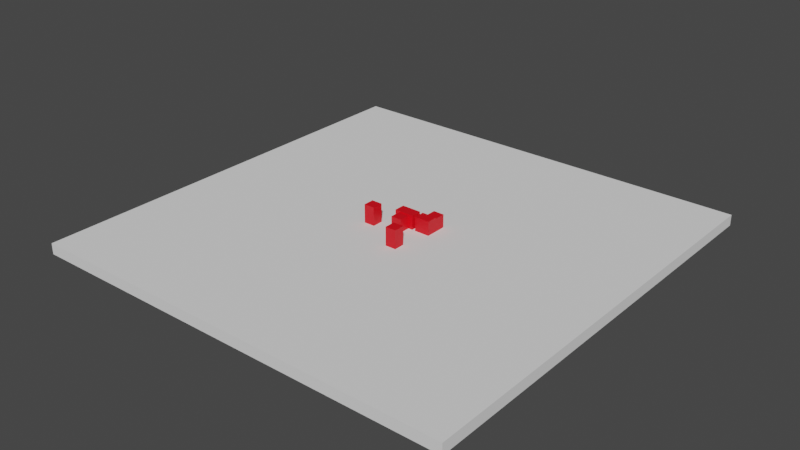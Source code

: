 # Source: testcity.blend  (saved by Blender 3.5.10; exported with 4.5.12 LTS)
import bpy
from mathutils import Matrix  # noqa: F401  (used for matrix-valued properties, if any)

bpy.ops.wm.read_factory_settings(use_empty=True)
scene = bpy.context.scene
scene.name = 'Scene'

# ---- collections
col_collection = bpy.data.collections.new('Collection'); scene.collection.children.link(col_collection)

# ---- materials (node trees are filled in below, after node groups)
mat_test = bpy.data.materials.new('Test')
mat_test.alpha_threshold = 0.0
mat_test.use_transparent_shadow = False
mat_test.roughness = 0.5
mat_test.line_color = (0.0, 0.0, 0.0, 1.0)

# ---- material node trees
mat_test.use_nodes = True; mat_test.node_tree.nodes.clear()
_N = mat_test.node_tree.nodes; _L = mat_test.node_tree.links
n0 = _N.new('ShaderNodeOutputMaterial'); n0.name = 'Material Output'; n0.location = (300, 300)
n1 = _N.new('ShaderNodeBsdfPrincipled'); n1.name = 'Principled BSDF'; n1.location = (10, 300)
n1.distribution = 'GGX'
n1.subsurface_method = 'RANDOM_WALK_SKIN'
n1.inputs[0].default_value = (0.8, 0.0, 0.008262, 1.0)
n1.inputs[3].default_value = 1.45
n1.inputs[27].default_value = (0.0, 0.0, 0.0, 1.0)
n1.inputs[28].default_value = 1.0
_L.new(n1.outputs[0], n0.inputs[0])
n0.is_active_output = True

# ---- world
world_world = bpy.data.worlds.new('World'); scene.world = world_world
world_world.use_nodes = True; world_world.node_tree.nodes.clear()
_N = world_world.node_tree.nodes; _L = world_world.node_tree.links
n0 = _N.new('ShaderNodeOutputWorld'); n0.name = 'World Output'; n0.location = (300, 300)
n1 = _N.new('ShaderNodeBackground'); n1.name = 'Background'; n1.location = (10, 300)
n1.inputs[0].default_value = (0.05088, 0.05088, 0.05088, 1.0)
_L.new(n1.outputs[0], n0.inputs[0])
n0.is_active_output = True
world_world.color = (0.05088, 0.05088, 0.05088)
world_world.use_sun_shadow = False
world_world.sun_shadow_jitter_overblur = 0.0

# ---- meshes
me_cube = bpy.data.meshes.new('Cube')
me_cube.from_pydata([(1.0, 1.0, 12.0), (1.0, 1.0, 0.0), (1.0, -1.0, 12.0), (1.0, -1.0, 0.0), (-1.0, 1.0, 12.0), (-1.0, 1.0, 0.0), (-1.0, -1.0, 12.0), (-1.0, -1.0, 0.0)], [], [(0, 4, 6, 2), (3, 2, 6, 7), (7, 6, 4, 5), (5, 1, 3, 7), (1, 0, 2, 3), (5, 4, 0, 1)])
_uv = me_cube.uv_layers.new(name='UVMap')
_uv.uv.foreach_set('vector', [0.625, 0.5, 0.875, 0.5, 0.875, 0.75, 0.625, 0.75, 0.375, 0.75, 0.625, 0.75, 0.625, 1.0, 0.375, 1.0, 0.375, 0.0, 0.625, 0.0, 0.625, 0.25, 0.375, 0.25, 0.125, 0.5, 0.375, 0.5, 0.375, 0.75, 0.125, 0.75, 0.375, 0.5, 0.625, 0.5, 0.625, 0.75, 0.375, 0.75, 0.375, 0.25, 0.625, 0.25, 0.625, 0.5, 0.375, 0.5])
me_cube.materials.append(mat_test)
me_cube.use_mirror_vertex_groups = False
me_cube.update()
me_cube_001 = bpy.data.meshes.new('Cube.001')
me_cube_001.from_pydata([(1.0, 1.0, 13.0), (1.0, 1.0, 0.0), (1.0, -1.0, 13.0), (1.0, -1.0, 0.0), (-1.0, 1.0, 13.0), (-1.0, 1.0, 0.0), (-1.0, -1.0, 13.0), (-1.0, -1.0, 0.0)], [], [(0, 4, 6, 2), (3, 2, 6, 7), (7, 6, 4, 5), (5, 1, 3, 7), (1, 0, 2, 3), (5, 4, 0, 1)])
_uv = me_cube_001.uv_layers.new(name='UVMap')
_uv.uv.foreach_set('vector', [0.625, 0.5, 0.875, 0.5, 0.875, 0.75, 0.625, 0.75, 0.375, 0.75, 0.625, 0.75, 0.625, 1.0, 0.375, 1.0, 0.375, 0.0, 0.625, 0.0, 0.625, 0.25, 0.375, 0.25, 0.125, 0.5, 0.375, 0.5, 0.375, 0.75, 0.125, 0.75, 0.375, 0.5, 0.625, 0.5, 0.625, 0.75, 0.375, 0.75, 0.375, 0.25, 0.625, 0.25, 0.625, 0.5, 0.375, 0.5])
me_cube_001.materials.append(mat_test)
me_cube_001.use_mirror_vertex_groups = False
me_cube_001.update()
me_cube_002 = bpy.data.meshes.new('Cube.002')
me_cube_002.from_pydata([(0.5556, 1.0, 13.0), (0.5556, 1.0, 0.0), (0.5556, -1.0, 13.0), (0.5556, -1.0, 0.0), (-1.0, 1.0, 13.0), (-1.0, 1.0, 0.0), (-1.0, -1.0, 13.0), (-1.0, -1.0, 0.0)], [], [(0, 4, 6, 2), (3, 2, 6, 7), (7, 6, 4, 5), (5, 1, 3, 7), (1, 0, 2, 3), (5, 4, 0, 1)])
_uv = me_cube_002.uv_layers.new(name='UVMap')
_uv.uv.foreach_set('vector', [0.625, 0.5, 0.875, 0.5, 0.875, 0.75, 0.625, 0.75, 0.375, 0.75, 0.625, 0.75, 0.625, 1.0, 0.375, 1.0, 0.375, 0.0, 0.625, 0.0, 0.625, 0.25, 0.375, 0.25, 0.125, 0.5, 0.375, 0.5, 0.375, 0.75, 0.125, 0.75, 0.375, 0.5, 0.625, 0.5, 0.625, 0.75, 0.375, 0.75, 0.375, 0.25, 0.625, 0.25, 0.625, 0.5, 0.375, 0.5])
me_cube_002.materials.append(mat_test)
me_cube_002.use_mirror_vertex_groups = False
me_cube_002.update()
me_cube_003 = bpy.data.meshes.new('Cube.003')
me_cube_003.from_pydata([(1.0, 1.0, 12.0), (1.0, 1.0, 0.0), (1.0, -1.0, 12.0), (1.0, -1.0, 0.0), (-1.0, 1.0, 12.0), (-1.0, 1.0, 0.0), (-1.0, -1.0, 12.0), (-1.0, -1.0, 0.0)], [], [(0, 4, 6, 2), (3, 2, 6, 7), (7, 6, 4, 5), (5, 1, 3, 7), (1, 0, 2, 3), (5, 4, 0, 1)])
_uv = me_cube_003.uv_layers.new(name='UVMap')
_uv.uv.foreach_set('vector', [0.625, 0.5, 0.875, 0.5, 0.875, 0.75, 0.625, 0.75, 0.375, 0.75, 0.625, 0.75, 0.625, 1.0, 0.375, 1.0, 0.375, 0.0, 0.625, 0.0, 0.625, 0.25, 0.375, 0.25, 0.125, 0.5, 0.375, 0.5, 0.375, 0.75, 0.125, 0.75, 0.375, 0.5, 0.625, 0.5, 0.625, 0.75, 0.375, 0.75, 0.375, 0.25, 0.625, 0.25, 0.625, 0.5, 0.375, 0.5])
me_cube_003.materials.append(mat_test)
me_cube_003.use_mirror_vertex_groups = False
me_cube_003.update()
me_cube_004 = bpy.data.meshes.new('Cube.004')
me_cube_004.from_pydata([(1.0, 1.0, 17.0), (1.0, 1.0, 0.0), (1.0, -1.0, 17.0), (1.0, -1.0, 0.0), (-1.0, 1.0, 17.0), (-1.0, 1.0, 0.0), (-1.0, -1.0, 17.0), (-1.0, -1.0, 0.0)], [], [(0, 4, 6, 2), (3, 2, 6, 7), (7, 6, 4, 5), (5, 1, 3, 7), (1, 0, 2, 3), (5, 4, 0, 1)])
_uv = me_cube_004.uv_layers.new(name='UVMap')
_uv.uv.foreach_set('vector', [0.625, 0.5, 0.875, 0.5, 0.875, 0.75, 0.625, 0.75, 0.375, 0.75, 0.625, 0.75, 0.625, 1.0, 0.375, 1.0, 0.375, 0.0, 0.625, 0.0, 0.625, 0.25, 0.375, 0.25, 0.125, 0.5, 0.375, 0.5, 0.375, 0.75, 0.125, 0.75, 0.375, 0.5, 0.625, 0.5, 0.625, 0.75, 0.375, 0.75, 0.375, 0.25, 0.625, 0.25, 0.625, 0.5, 0.375, 0.5])
me_cube_004.materials.append(mat_test)
me_cube_004.use_mirror_vertex_groups = False
me_cube_004.update()
me_cube_005 = bpy.data.meshes.new('Cube.005')
me_cube_005.from_pydata([(1.0, 1.0, 17.0), (1.0, 1.0, 0.0), (1.0, -1.0, 17.0), (1.0, -1.0, 0.0), (-1.0, 1.0, 17.0), (-1.0, 1.0, 0.0), (-1.0, -1.0, 17.0), (-1.0, -1.0, 0.0)], [], [(0, 4, 6, 2), (3, 2, 6, 7), (7, 6, 4, 5), (5, 1, 3, 7), (1, 0, 2, 3), (5, 4, 0, 1)])
_uv = me_cube_005.uv_layers.new(name='UVMap')
_uv.uv.foreach_set('vector', [0.625, 0.5, 0.875, 0.5, 0.875, 0.75, 0.625, 0.75, 0.375, 0.75, 0.625, 0.75, 0.625, 1.0, 0.375, 1.0, 0.375, 0.0, 0.625, 0.0, 0.625, 0.25, 0.375, 0.25, 0.125, 0.5, 0.375, 0.5, 0.375, 0.75, 0.125, 0.75, 0.375, 0.5, 0.625, 0.5, 0.625, 0.75, 0.375, 0.75, 0.375, 0.25, 0.625, 0.25, 0.625, 0.5, 0.375, 0.5])
me_cube_005.materials.append(mat_test)
me_cube_005.use_mirror_vertex_groups = False
me_cube_005.update()
me_plane = bpy.data.meshes.new('Plane')
me_plane.from_pydata([(-200.0, -200.0, 0.0), (200.0, -200.0, 0.0), (-200.0, 200.0, 0.0), (200.0, 200.0, 0.0), (-200.0, 200.0, -10.0), (-200.0, -200.0, -10.0), (200.0, -200.0, -10.0), (200.0, 200.0, -10.0)], [], [(0, 1, 3, 2), (5, 4, 7, 6), (1, 6, 7, 3), (2, 4, 5, 0), (3, 7, 4, 2), (0, 5, 6, 1)])
_uv = me_plane.uv_layers.new(name='UVMap')
_uv.uv.foreach_set('vector', [0.9999, 0.9999, 0.0001, 0.9999, 0.0001001, 0.0001, 0.9999, 0.0001001, 0.9999, 0.9999, 0.9999, 0.0001001, 0.0001001, 0.0001, 0.0001, 0.9999, 0.0001, 0.9999, 0.0001, 0.9999, 0.0001001, 0.0001, 0.0001001, 0.0001, 0.9999, 0.0001001, 0.9999, 0.0001001, 0.9999, 0.9999, 0.9999, 0.9999, 0.0001001, 0.0001, 0.0001001, 0.0001, 0.9999, 0.0001001, 0.9999, 0.0001001, 0.9999, 0.9999, 0.9999, 0.9999, 0.0001, 0.9999, 0.0001, 0.9999])
me_plane.update()

# ---- objects
ob_cube = bpy.data.objects.new('Cube', me_cube)
ob_cube_001 = bpy.data.objects.new('Cube.001', me_cube_001)
ob_cube_002 = bpy.data.objects.new('Cube.002', me_cube_002)
ob_cube_003 = bpy.data.objects.new('Cube.003', me_cube_003)
ob_cube_004 = bpy.data.objects.new('Cube.004', me_cube_004)
ob_cube_005 = bpy.data.objects.new('Cube.005', me_cube_005)
ob_plane = bpy.data.objects.new('Plane', me_plane)

# ---- transforms, parenting, visibility, modifiers, constraints
ob_cube.location = (0.0, 0.0, 0.0)
ob_cube.scale = (5.0, 5.0, 1.0)
ob_cube.lock_rotations_4d = False
ob_cube.empty_display_type = 'ARROWS'
ob_cube.lineart.crease_threshold = 0.0
ob_cube_001.location = (0.0, 10.0, 0.0)
ob_cube_001.scale = (9.0, 5.0, 1.0)
ob_cube_001.lock_rotations_4d = False
ob_cube_001.empty_display_type = 'ARROWS'
ob_cube_001.lineart.crease_threshold = 0.0
ob_cube_002.location = (21.0, 10.0, 0.0)
ob_cube_002.scale = (9.0, 5.0, 1.0)
ob_cube_002.lock_rotations_4d = False
ob_cube_002.empty_display_type = 'ARROWS'
ob_cube_002.lineart.crease_threshold = 0.0
ob_cube_003.location = (21.0, 20.0, 0.0)
ob_cube_003.scale = (5.0, 5.0, 1.0)
ob_cube_003.lock_rotations_4d = False
ob_cube_003.empty_display_type = 'ARROWS'
ob_cube_003.lineart.crease_threshold = 0.0
ob_cube_004.location = (-25.0, -5.0, 0.0)
ob_cube_004.scale = (5.0, 5.0, 1.0)
ob_cube_004.lock_rotations_4d = False
ob_cube_004.empty_display_type = 'ARROWS'
ob_cube_004.lineart.crease_threshold = 0.0
ob_cube_005.location = (15.0, -25.0, 0.0)
ob_cube_005.scale = (5.0, 5.0, 1.0)
ob_cube_005.lock_rotations_4d = False
ob_cube_005.empty_display_type = 'ARROWS'
ob_cube_005.lineart.crease_threshold = 0.0
ob_plane.location = (0.0, 0.0, 0.0)

# ---- collection membership
col_collection.objects.link(ob_cube)
col_collection.objects.link(ob_cube_001)
col_collection.objects.link(ob_cube_002)
col_collection.objects.link(ob_cube_003)
col_collection.objects.link(ob_cube_004)
col_collection.objects.link(ob_cube_005)
col_collection.objects.link(ob_plane)

# ---- scene / render settings (as saved in the file)
scene.frame_start = 1; scene.frame_end = 250; scene.frame_set(1)
scene.render.engine = 'BLENDER_EEVEE_NEXT'
scene.cycles.sampling_pattern = 'TABULATED_SOBOL'
scene.view_settings.view_transform = 'Filmic'
bpy.context.view_layer.update()

# ---- added for rendering (the .blend has no active camera and no usable light): camera, sun
cam_auto = bpy.data.cameras.new('AutoCamera')
cam_auto.lens = 50.0
cam_auto.sensor_width = 36.0
cam_auto.clip_end = 9195.85
ob_auto_camera = bpy.data.objects.new('AutoCamera', cam_auto)
scene.collection.objects.link(ob_auto_camera)
ob_auto_camera.location = (523.982, -628.778, 422.686)
ob_auto_camera.rotation_euler = (1.09748, -7.21219e-08, 0.694738)
scene.camera = ob_auto_camera
light_auto_sun = bpy.data.lights.new('AutoSun', 'SUN')
light_auto_sun.energy = 3.0
light_auto_sun.angle = 0.0523599
ob_auto_sun = bpy.data.objects.new('AutoSun', light_auto_sun)
scene.collection.objects.link(ob_auto_sun)
ob_auto_sun.rotation_euler = (0.872665, 0.174533, 0.523599)
bpy.context.view_layer.update()
